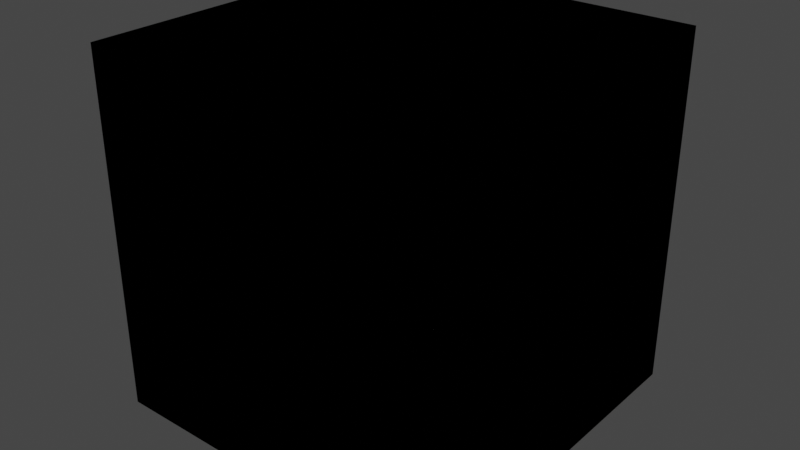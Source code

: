 # Source: lod_validation.blend  (saved by Blender 2.80.75; exported with 4.5.12 LTS)
import bpy
from mathutils import Matrix  # noqa: F401  (used for matrix-valued properties, if any)

bpy.ops.wm.read_factory_settings(use_empty=True)
scene = bpy.context.scene
scene.name = 'Scene'

# ---- collections
col_fail_2a_additive_ordered_backwards = bpy.data.collections.new('fail_2a_additive_ordered_backwards'); scene.collection.children.link(col_fail_2a_additive_ordered_backwards)
col_fail_2b_additive_ordered_out_of_order = bpy.data.collections.new('fail_2b_additive_ordered_out_of_order'); scene.collection.children.link(col_fail_2b_additive_ordered_out_of_order)
col_fail_3a_selective_ordered_backwards = bpy.data.collections.new('fail_3a_selective_ordered_backwards'); scene.collection.children.link(col_fail_3a_selective_ordered_backwards)
col_fail_3b_selective_ordered_out_of_order = bpy.data.collections.new('fail_3b_selective_ordered_out_of_order'); scene.collection.children.link(col_fail_3b_selective_ordered_out_of_order)
col_fail_4a_additive_to_selective_mixed = bpy.data.collections.new('fail_4a_additive_to_selective_mixed'); scene.collection.children.link(col_fail_4a_additive_to_selective_mixed)
col_fail_4b_selective_to_additive_mixed = bpy.data.collections.new('fail_4b_selective_to_additive_mixed'); scene.collection.children.link(col_fail_4b_selective_to_additive_mixed)
col_fail_5a_selective_far_near_equal = bpy.data.collections.new('fail_5a_selective_far_near_equal'); scene.collection.children.link(col_fail_5a_selective_far_near_equal)
col_fail_6a_selective_1st_near_is_0 = bpy.data.collections.new('fail_6a_selective_1st_near_is_0'); scene.collection.children.link(col_fail_6a_selective_1st_near_is_0)
col_fail_7a_additive_bucket_near_is_far = bpy.data.collections.new('fail_7a_additive_bucket_near_is_far'); scene.collection.children.link(col_fail_7a_additive_bucket_near_is_far)
col_fail_7b_selective_bucket_near_is_far = bpy.data.collections.new('fail_7b_selective_bucket_near_is_far'); scene.collection.children.link(col_fail_7b_selective_bucket_near_is_far)
col_pass_1_validations_not_applied = bpy.data.collections.new('pass_1_validations_not_applied'); scene.collection.children.link(col_pass_1_validations_not_applied)
col_pass_2a_additive_ordered = bpy.data.collections.new('pass_2a_additive_ordered'); scene.collection.children.link(col_pass_2a_additive_ordered)
col_pass_3a_selective_ordered = bpy.data.collections.new('pass_3a_selective_ordered'); scene.collection.children.link(col_pass_3a_selective_ordered)
col_pass_4a_additive_not_mixed = bpy.data.collections.new('pass_4a_additive_not_mixed'); scene.collection.children.link(col_pass_4a_additive_not_mixed)
col_pass_4b_selective_not_mixed = bpy.data.collections.new('pass_4b_selective_not_mixed'); scene.collection.children.link(col_pass_4b_selective_not_mixed)
col_pass_5a_selective_far_near_equal = bpy.data.collections.new('pass_5a_selective_far_near_equal'); scene.collection.children.link(col_pass_5a_selective_far_near_equal)
col_pass_6a_selective_1st_near_is_0 = bpy.data.collections.new('pass_6a_selective_1st_near_is_0'); scene.collection.children.link(col_pass_6a_selective_1st_near_is_0)
col_pass_7a_1st_lod_is_1st_command = bpy.data.collections.new('pass_7a_1st_lod_is_1st_command'); scene.collection.children.link(col_pass_7a_1st_lod_is_1st_command)

# ---- materials (node trees are filled in below, after node groups)
mat_material = bpy.data.materials.new('Material')
mat_material.alpha_threshold = 0.0
mat_material.use_transparent_shadow = False
mat_material.line_color = (0.0, 0.0, 0.0, 1.0)

# ---- material node trees
mat_material.use_nodes = True; mat_material.node_tree.nodes.clear()
_N = mat_material.node_tree.nodes; _L = mat_material.node_tree.links
n0 = _N.new('ShaderNodeOutputMaterial'); n0.name = 'Material Output'; n0.location = (300, 300)
n1 = _N.new('ShaderNodeBsdfPrincipled'); n1.name = 'Principled BSDF'; n1.location = (10, 300)
n1.distribution = 'GGX'
n1.subsurface_method = 'BURLEY'
n1.inputs[2].default_value = 0.4
n1.inputs[3].default_value = 1.45
n1.inputs[27].default_value = (0.0, 0.0, 0.0, 1.0)
n1.inputs[28].default_value = 1.0
_L.new(n1.outputs[0], n0.inputs[0])
n0.is_active_output = True

# ---- world
world_world = bpy.data.worlds.new('World'); scene.world = world_world
world_world.use_nodes = True; world_world.node_tree.nodes.clear()
_N = world_world.node_tree.nodes; _L = world_world.node_tree.links
n0 = _N.new('ShaderNodeOutputWorld'); n0.name = 'World Output'; n0.location = (300, 300)
n1 = _N.new('ShaderNodeBackground'); n1.name = 'Background'; n1.location = (10, 300)
n1.inputs[0].default_value = (0.05088, 0.05088, 0.05088, 1.0)
_L.new(n1.outputs[0], n0.inputs[0])
n0.is_active_output = True
world_world.color = (0.05088, 0.05088, 0.05088)
world_world.use_sun_shadow = False
world_world.sun_shadow_jitter_overblur = 0.0

# ---- meshes
me_cube_002 = bpy.data.meshes.new('Cube.002')
me_cube_002.from_pydata([(-1.0, -1.0, -1.0), (-1.0, -1.0, 1.0), (-1.0, 1.0, -1.0), (-1.0, 1.0, 1.0), (1.0, -1.0, -1.0), (1.0, -1.0, 1.0), (1.0, 1.0, -1.0), (1.0, 1.0, 1.0)], [], [(0, 1, 3, 2), (2, 3, 7, 6), (6, 7, 5, 4), (4, 5, 1, 0), (2, 6, 4, 0), (7, 3, 1, 5)])
_uv = me_cube_002.uv_layers.new(name='UVMap')
_uv.uv.foreach_set('vector', [0.375, 0.0, 0.625, 0.0, 0.625, 0.25, 0.375, 0.25, 0.375, 0.25, 0.625, 0.25, 0.625, 0.5, 0.375, 0.5, 0.375, 0.5, 0.625, 0.5, 0.625, 0.75, 0.375, 0.75, 0.375, 0.75, 0.625, 0.75, 0.625, 1.0, 0.375, 1.0, 0.125, 0.5, 0.375, 0.5, 0.375, 0.75, 0.125, 0.75, 0.625, 0.5, 0.875, 0.5, 0.875, 0.75, 0.625, 0.75])
me_cube_002.materials.append(mat_material)
me_cube_002.use_remesh_preserve_volume = False
me_cube_002.use_remesh_preserve_attributes = False
me_cube_002.use_mirror_vertex_groups = False
me_cube_002.update()
me_cube_001 = bpy.data.meshes.new('Cube.001')
me_cube_001.from_pydata([(-1.0, -1.0, -1.0), (-1.0, -1.0, 1.0), (-1.0, 1.0, -1.0), (-1.0, 1.0, 1.0), (1.0, -1.0, -1.0), (1.0, -1.0, 1.0), (1.0, 1.0, -1.0), (1.0, 1.0, 1.0)], [], [(0, 1, 3, 2), (2, 3, 7, 6), (6, 7, 5, 4), (4, 5, 1, 0), (2, 6, 4, 0), (7, 3, 1, 5)])
_uv = me_cube_001.uv_layers.new(name='UVMap')
_uv.uv.foreach_set('vector', [0.375, 0.0, 0.625, 0.0, 0.625, 0.25, 0.375, 0.25, 0.375, 0.25, 0.625, 0.25, 0.625, 0.5, 0.375, 0.5, 0.375, 0.5, 0.625, 0.5, 0.625, 0.75, 0.375, 0.75, 0.375, 0.75, 0.625, 0.75, 0.625, 1.0, 0.375, 1.0, 0.125, 0.5, 0.375, 0.5, 0.375, 0.75, 0.125, 0.75, 0.625, 0.5, 0.875, 0.5, 0.875, 0.75, 0.625, 0.75])
me_cube_001.materials.append(mat_material)
me_cube_001.use_remesh_preserve_volume = False
me_cube_001.use_remesh_preserve_attributes = False
me_cube_001.use_mirror_vertex_groups = False
me_cube_001.update()

# ---- objects
ob_cube = bpy.data.objects.new('Cube', me_cube_002)
ob_only_in_bucket_2 = bpy.data.objects.new('only_in_bucket_2', me_cube_001)

# ---- transforms, parenting, visibility, modifiers, constraints
ob_cube.location = (0.0, 0.0, 0.0)
ob_cube.lineart.crease_threshold = 0.0
ob_only_in_bucket_2.location = (0.0, 0.0, 0.0)
ob_only_in_bucket_2.lineart.crease_threshold = 0.0

# ---- collection membership
col_fail_2a_additive_ordered_backwards.objects.link(ob_cube)
col_fail_2b_additive_ordered_out_of_order.objects.link(ob_cube)
col_fail_3a_selective_ordered_backwards.objects.link(ob_cube)
col_fail_3b_selective_ordered_out_of_order.objects.link(ob_cube)
col_fail_4a_additive_to_selective_mixed.objects.link(ob_cube)
col_fail_4b_selective_to_additive_mixed.objects.link(ob_cube)
col_fail_5a_selective_far_near_equal.objects.link(ob_cube)
col_fail_6a_selective_1st_near_is_0.objects.link(ob_cube)
col_fail_7a_additive_bucket_near_is_far.objects.link(ob_cube)
col_fail_7b_selective_bucket_near_is_far.objects.link(ob_cube)
col_pass_1_validations_not_applied.objects.link(ob_cube)
col_pass_2a_additive_ordered.objects.link(ob_cube)
col_pass_3a_selective_ordered.objects.link(ob_cube)
col_pass_4a_additive_not_mixed.objects.link(ob_cube)
col_pass_4b_selective_not_mixed.objects.link(ob_cube)
col_pass_5a_selective_far_near_equal.objects.link(ob_cube)
col_pass_6a_selective_1st_near_is_0.objects.link(ob_cube)
col_pass_7a_1st_lod_is_1st_command.objects.link(ob_only_in_bucket_2)

# ---- scene / render settings (as saved in the file)
scene.frame_start = 1; scene.frame_end = 250; scene.frame_set(2)
scene.render.engine = 'BLENDER_EEVEE_NEXT'
scene.cycles.use_denoising = False
scene.cycles.samples = 128
scene.cycles.sampling_pattern = 'TABULATED_SOBOL'
scene.cycles.use_adaptive_sampling = False
scene.cycles.use_light_tree = False
scene.view_settings.view_transform = 'Filmic'
bpy.context.view_layer.update()

# ---- added for rendering (the .blend has no active camera and no usable light): camera, sun
cam_auto = bpy.data.cameras.new('AutoCamera')
cam_auto.lens = 50.0
cam_auto.sensor_width = 36.0
cam_auto.clip_end = 1000.0
ob_auto_camera = bpy.data.objects.new('AutoCamera', cam_auto)
scene.collection.objects.link(ob_auto_camera)
ob_auto_camera.location = (3.20507, -3.84609, 2.56406)
ob_auto_camera.rotation_euler = (1.09748, -7.21219e-08, 0.694738)
scene.camera = ob_auto_camera
light_auto_sun = bpy.data.lights.new('AutoSun', 'SUN')
light_auto_sun.energy = 3.0
light_auto_sun.angle = 0.0523599
ob_auto_sun = bpy.data.objects.new('AutoSun', light_auto_sun)
scene.collection.objects.link(ob_auto_sun)
ob_auto_sun.rotation_euler = (0.872665, 0.174533, 0.523599)
bpy.context.view_layer.update()

